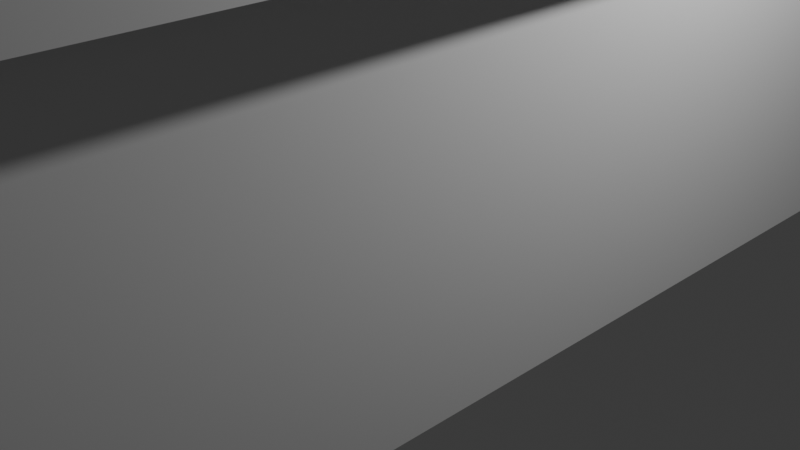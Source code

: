 # Source: superette.blend  (saved by Blender 4.5.88; exported with 4.5.12 LTS)
import bpy
from mathutils import Matrix  # noqa: F401  (used for matrix-valued properties, if any)

bpy.ops.wm.read_factory_settings(use_empty=True)
scene = bpy.context.scene
scene.name = 'Scene'

# ---- collections
col_collection = bpy.data.collections.new('Collection'); scene.collection.children.link(col_collection)

# ---- materials (node trees are filled in below, after node groups)
mat_material = bpy.data.materials.new('Material')
mat_material.alpha_threshold = 0.0
mat_material.roughness = 0.5
mat_material.line_color = (0.0, 0.0, 0.0, 1.0)

# ---- material node trees
mat_material.use_nodes = True; mat_material.node_tree.nodes.clear()
_N = mat_material.node_tree.nodes; _L = mat_material.node_tree.links
n0 = _N.new('ShaderNodeOutputMaterial'); n0.name = 'Material Output'; n0.location = (200, 100)
n1 = _N.new('ShaderNodeBsdfPrincipled'); n1.name = 'Principled BSDF'; n1.location = (-200, 100)
n1.inputs[3].default_value = 1.45
_L.new(n1.outputs[0], n0.inputs[0])
n0.is_active_output = True

# ---- world
world_world = bpy.data.worlds.new('World'); scene.world = world_world
world_world.use_nodes = True; world_world.node_tree.nodes.clear()
_N = world_world.node_tree.nodes; _L = world_world.node_tree.links
n0 = _N.new('ShaderNodeOutputWorld'); n0.name = 'World Output'; n0.location = (200, 100)
n1 = _N.new('ShaderNodeBackground'); n1.name = 'Background'; n1.location = (-200, 100)
n1.inputs[0].default_value = (0.05088, 0.05088, 0.05088, 1.0)
_L.new(n1.outputs[0], n0.inputs[0])
n0.is_active_output = True
world_world.color = (0.05088, 0.05088, 0.05088)
world_world.sun_shadow_jitter_overblur = 0.0

# ---- cameras
cam_camera = bpy.data.cameras.new('Camera')
cam_camera.clip_end = 100.0
cam_camera.ortho_scale = 7.314

# ---- lights
light_light = bpy.data.lights.new('Light', 'POINT')
light_light.energy = 1000.0
light_light.shadow_soft_size = 0.1

# ---- meshes
me_cube = bpy.data.meshes.new('Cube')
me_cube.from_pydata([(1.0, 1.0, 1.0), (1.0, 1.0, -1.0), (1.0, -1.0, 1.0), (1.0, -1.0, -1.0), (-1.0, 1.0, 1.0), (-1.0, 1.0, -1.0), (-1.0, -1.0, 1.0), (-1.0, -1.0, -1.0), (-1.0, 0.8904, -1.0), (1.0, 0.8904, 1.0), (-1.0, 0.8904, 1.0), (1.0, 0.8904, -1.0), (-1.0, -0.8973, -1.0), (1.0, -0.8973, 1.0), (-1.0, -0.8973, 1.0), (1.0, -0.8973, -1.0), (-1.0, 0.3266, 1.0), (1.0, 0.3266, -1.0), (-1.0, 0.3266, -1.0), (1.0, 0.3266, 1.0), (-1.0, 0.2235, -1.0), (1.0, 0.2235, 1.0), (-1.0, 0.2235, 1.0), (1.0, 0.2235, -1.0), (-1.0, 0.6085, 1.0), (1.0, 0.6085, -1.0), (-1.0, 0.6085, -1.0), (1.0, 0.6085, 1.0), (-1.0, 0.7495, 1.0), (1.0, 0.7495, -1.0), (-1.0, 0.7495, -1.0), (1.0, 0.7495, 1.0), (-1.0, 0.4676, -1.0), (1.0, 0.4676, 1.0), (-1.0, 0.4676, 1.0), (1.0, 0.4676, -1.0), (-1.0, -0.33, -1.0), (1.0, -0.33, 1.0), (-1.0, -0.33, 1.0), (1.0, -0.33, -1.0), (-1.0, -0.05325, 1.0), (1.0, -0.05325, -1.0), (-1.0, -0.05325, -1.0), (1.0, -0.05325, 1.0), (-1.0, -0.1916, -1.0), (1.0, -0.1916, 1.0), (-1.0, -0.1916, 1.0), (1.0, -0.1916, -1.0), (-1.0, 0.08511, 1.0), (1.0, 0.08511, -1.0), (-1.0, 0.08511, -1.0), (1.0, 0.08511, 1.0), (-1.0, -0.6136, -1.0), (1.0, -0.6136, 1.0), (-1.0, -0.6136, 1.0), (1.0, -0.6136, -1.0), (-1.0, -0.4718, 1.0), (1.0, -0.4718, -1.0), (-1.0, -0.4718, -1.0), (1.0, -0.4718, 1.0), (-1.0, -0.7554, -1.0), (1.0, -0.7554, 1.0), (-1.0, -0.7554, 1.0), (1.0, -0.7554, -1.0), (1.0, 1.0, -0.0339), (-1.0, -1.0, -0.0339), (1.0, -1.0, -0.0339), (-1.0, 1.0, -0.0339), (1.0, 0.8904, -0.0339), (-1.0, 0.8904, -0.0339), (-1.0, -0.8973, -0.0339), (1.0, -0.8973, -0.0339), (1.0, 0.3266, -0.0339), (-1.0, 0.3266, -0.0339), (-1.0, 0.2235, -0.0339), (1.0, 0.2235, -0.0339), (1.0, 0.6085, -0.0339), (-1.0, 0.6085, -0.0339), (1.0, 0.7495, -0.0339), (-1.0, 0.7495, -0.0339), (-1.0, 0.4676, -0.0339), (1.0, 0.4676, -0.0339), (-1.0, -0.33, -0.0339), (1.0, -0.33, -0.0339), (1.0, -0.05325, -0.0339), (-1.0, -0.05325, -0.0339), (-1.0, -0.1916, -0.0339), (1.0, -0.1916, -0.0339), (1.0, 0.08511, -0.0339), (-1.0, 0.08511, -0.0339), (-1.0, -0.6136, -0.0339), (1.0, -0.6136, -0.0339), (1.0, -0.4718, -0.0339), (-1.0, -0.4718, -0.0339), (-1.0, -0.7554, -0.0339), (1.0, -0.7554, -0.0339), (1.0, 1.0, -0.5169), (1.0, -1.0, -0.5169), (-1.0, 1.0, -0.5169), (1.0, 0.8904, -0.5169), (-1.0, 0.8904, -0.5169), (-1.0, -0.8973, -0.5169), (1.0, -0.8973, -0.5169), (1.0, 0.3266, -0.5169), (-1.0, 0.3266, -0.5169), (-1.0, 0.2235, -0.5169), (1.0, 0.2235, -0.5169), (1.0, 0.6085, -0.5169), (-1.0, 0.6085, -0.5169), (1.0, 0.7495, -0.5169), (-1.0, 0.7495, -0.5169), (-1.0, 0.4676, -0.5169), (1.0, 0.4676, -0.5169), (-1.0, -0.33, -0.5169), (1.0, -0.33, -0.5169), (1.0, -0.05325, -0.5169), (-1.0, -0.05325, -0.5169), (-1.0, -0.1916, -0.5169), (1.0, -0.1916, -0.5169), (1.0, 0.08511, -0.5169), (-1.0, 0.08511, -0.5169), (-1.0, -0.6136, -0.5169), (1.0, -0.6136, -0.5169), (1.0, -0.4718, -0.5169), (-1.0, -0.4718, -0.5169), (-1.0, -0.7554, -0.5169), (1.0, -0.7554, -0.5169), (-1.0, -1.0, -0.5169), (-1.0, -1.0, 0.4831), (1.0, 1.0, 0.4831), (1.0, -1.0, 0.4831), (-1.0, 1.0, 0.4831), (1.0, 0.8904, 0.4831), (-1.0, 0.8904, 0.4831), (-1.0, -0.8973, 0.4831), (1.0, -0.8973, 0.4831), (1.0, 0.3266, 0.4831), (-1.0, 0.3266, 0.4831), (-1.0, 0.2235, 0.4831), (1.0, 0.2235, 0.4831), (1.0, 0.6085, 0.4831), (-1.0, 0.6085, 0.4831), (1.0, 0.7495, 0.4831), (-1.0, 0.7495, 0.4831), (-1.0, 0.4676, 0.4831), (1.0, 0.4676, 0.4831), (-1.0, -0.33, 0.4831), (1.0, -0.33, 0.4831), (1.0, -0.05325, 0.4831), (-1.0, -0.05325, 0.4831), (-1.0, -0.1916, 0.4831), (1.0, -0.1916, 0.4831), (1.0, 0.08511, 0.4831), (-1.0, 0.08511, 0.4831), (-1.0, -0.6136, 0.4831), (1.0, -0.6136, 0.4831), (1.0, -0.4718, 0.4831), (-1.0, -0.4718, 0.4831), (-1.0, -0.7554, 0.4831), (1.0, -0.7554, 0.4831), (-1.104, -0.8973, -1.0), (-1.104, -1.0, -1.0), (-1.104, 1.0, -0.5169), (-1.104, 1.0, -1.0), (-1.104, 0.8904, -1.0), (-1.104, 0.8904, -0.5169), (-1.104, -0.7554, -1.0), (-1.104, -0.8973, -0.5169), (-1.104, 0.4676, -1.0), (-1.104, 0.3266, -1.0), (-1.104, 0.3266, -0.5169), (-1.104, 0.2235, -1.0), (-1.104, 0.2235, -0.5169), (-1.104, 0.7495, -1.0), (-1.104, 0.6085, -1.0), (-1.104, 0.6085, -0.5169), (-1.104, 0.7495, -0.5169), (-1.104, 0.4676, -0.5169), (-1.104, -0.1916, -1.0), (-1.104, -0.33, -1.0), (-1.104, -0.33, -0.5169), (-1.104, 0.08511, -1.0), (-1.104, -0.05325, -1.0), (-1.104, -0.05325, -0.5169), (-1.104, -0.1916, -0.5169), (-1.104, 0.08511, -0.5169), (-1.104, -0.4718, -1.0), (-1.104, -0.6136, -1.0), (-1.104, -0.6136, -0.5169), (-1.104, -0.4718, -0.5169), (-1.104, -0.7554, -0.5169), (-1.104, -1.0, -0.5169), (1.0, -1.051, -0.5169), (1.0, -1.051, -1.0), (-1.0, -1.051, -1.0), (-1.104, -1.051, -1.0), (-1.0, -1.051, -0.5169), (-1.104, -1.051, -0.5169), (1.0, 1.045, -1.0), (-1.0, 1.045, -1.0), (1.0, 1.045, -0.5169), (-1.0, 1.045, -0.5169), (-1.104, 1.045, -0.5169), (-1.104, 1.045, -1.0), (1.096, 1.0, -0.5169), (1.096, 1.0, -1.0), (1.096, -1.0, -0.5169), (1.096, -1.0, -1.0), (1.096, 1.045, -1.0), (1.096, 0.8904, -1.0), (1.096, 0.7495, -1.0), (1.096, 0.8904, -0.5169), (1.096, -0.8973, -1.0), (1.096, -0.8973, -0.5169), (1.096, 0.2235, -1.0), (1.096, 0.3266, -1.0), (1.096, 0.3266, -0.5169), (1.096, 0.08511, -1.0), (1.096, 0.2235, -0.5169), (1.096, 0.4676, -1.0), (1.096, 0.6085, -1.0), (1.096, 0.6085, -0.5169), (1.096, 0.7495, -0.5169), (1.096, 0.4676, -0.5169), (1.096, -0.4718, -1.0), (1.096, -0.33, -1.0), (1.096, -0.33, -0.5169), (1.096, -0.1916, -1.0), (1.096, -0.05325, -1.0), (1.096, -0.05325, -0.5169), (1.096, -0.1916, -0.5169), (1.096, 0.08511, -0.5169), (1.096, -0.7554, -1.0), (1.096, -0.6136, -1.0), (1.096, -0.6136, -0.5169), (1.096, -0.4718, -0.5169), (1.096, -0.7554, -0.5169), (1.096, -1.051, -0.5169), (1.096, -1.051, -1.0), (1.096, 1.045, -0.5169), (0.02938, 0.6659, -1.365), (0.02938, 0.702, -1.684), (0.02938, 0.5386, -1.365), (0.02938, 0.5025, -1.684), (-0.02938, 0.6659, -1.365), (-0.02938, 0.702, -1.684), (-0.02938, 0.5386, -1.365), (-0.02938, 0.5025, -1.684), (0.01182, 0.6094, -0.8961), (0.01182, 0.6094, -1.384), (0.01182, 0.5998, -0.8961), (0.01182, 0.5998, -1.384), (-0.00904, 0.6094, -0.8961), (-0.00904, 0.6094, -1.384), (-0.00904, 0.5998, -0.8961), (-0.00904, 0.5998, -1.384)], [], [(13, 14, 6, 2), (130, 2, 6, 128), (133, 10, 4, 131), (12, 15, 3, 7), (135, 13, 2, 130), (131, 4, 0, 129), (129, 0, 9, 132), (5, 1, 11, 8), (143, 28, 10, 133), (0, 4, 10, 9), (128, 6, 14, 134), (159, 61, 13, 135), (60, 63, 15, 12), (61, 62, 14, 13), (33, 34, 16, 19), (32, 35, 17, 18), (145, 33, 19, 136), (138, 22, 16, 137), (153, 48, 22, 138), (19, 16, 22, 21), (18, 17, 23, 20), (136, 19, 21, 139), (142, 31, 27, 140), (30, 29, 25, 26), (31, 28, 24, 27), (144, 34, 24, 141), (9, 10, 28, 31), (8, 11, 29, 30), (132, 9, 31, 142), (141, 24, 28, 143), (137, 16, 34, 144), (140, 27, 33, 145), (26, 25, 35, 32), (27, 24, 34, 33), (157, 56, 38, 146), (45, 46, 38, 37), (44, 47, 39, 36), (151, 45, 37, 147), (152, 51, 43, 148), (50, 49, 41, 42), (51, 48, 40, 43), (150, 46, 40, 149), (146, 38, 46, 150), (148, 43, 45, 151), (42, 41, 47, 44), (43, 40, 46, 45), (21, 22, 48, 51), (20, 23, 49, 50), (139, 21, 51, 152), (149, 40, 48, 153), (158, 62, 54, 154), (59, 56, 54, 53), (58, 57, 55, 52), (156, 59, 53, 155), (147, 37, 59, 156), (36, 39, 57, 58), (37, 38, 56, 59), (154, 54, 56, 157), (134, 14, 62, 158), (53, 54, 62, 61), (52, 55, 63, 60), (155, 53, 61, 159), (122, 91, 95, 126), (101, 70, 94, 125), (121, 90, 93, 124), (114, 83, 92, 123), (123, 92, 91, 122), (125, 94, 90, 121), (116, 85, 89, 120), (106, 75, 88, 119), (115, 84, 87, 118), (113, 82, 86, 117), (117, 86, 85, 116), (119, 88, 84, 115), (118, 87, 83, 114), (124, 93, 82, 113), (107, 76, 81, 112), (104, 73, 80, 111), (108, 77, 79, 110), (99, 68, 78, 109), (111, 80, 77, 108), (109, 78, 76, 107), (103, 72, 75, 106), (120, 89, 74, 105), (105, 74, 73, 104), (112, 81, 72, 103), (126, 95, 71, 102), (127, 65, 70, 101), (110, 79, 69, 100), (96, 64, 68, 99), (98, 67, 64, 96), (102, 71, 66, 97), (100, 69, 67, 98), (97, 66, 65, 127), (127, 191, 197, 196), (121, 124, 189, 188), (102, 97, 206, 213), (5, 163, 203, 199), (114, 123, 235, 226), (108, 110, 176, 175), (100, 98, 162, 165), (39, 47, 227, 225), (99, 109, 222, 211), (60, 12, 160, 166), (26, 32, 168, 174), (123, 122, 234, 235), (1, 198, 208, 205), (58, 52, 187, 186), (35, 25, 220, 219), (30, 26, 174, 173), (111, 108, 175, 177), (192, 193, 238, 237), (97, 192, 237, 206), (198, 200, 239, 208), (109, 107, 221, 222), (125, 121, 188, 190), (57, 39, 225, 224), (103, 106, 218, 216), (106, 119, 231, 218), (116, 120, 185, 183), (42, 44, 178, 182), (23, 17, 215, 214), (55, 57, 224, 233), (32, 18, 169, 168), (36, 58, 186, 179), (115, 118, 230, 229), (91, 155, 159, 95), (70, 134, 158, 94), (90, 154, 157, 93), (83, 147, 156, 92), (92, 156, 155, 91), (94, 158, 154, 90), (85, 149, 153, 89), (75, 139, 152, 88), (84, 148, 151, 87), (82, 146, 150, 86), (86, 150, 149, 85), (88, 152, 148, 84), (87, 151, 147, 83), (93, 157, 146, 82), (76, 140, 145, 81), (73, 137, 144, 80), (77, 141, 143, 79), (68, 132, 142, 78), (80, 144, 141, 77), (78, 142, 140, 76), (72, 136, 139, 75), (89, 153, 138, 74), (74, 138, 137, 73), (81, 145, 136, 72), (95, 159, 135, 71), (65, 128, 134, 70), (79, 143, 133, 69), (64, 129, 132, 68), (67, 131, 129, 64), (71, 135, 130, 66), (69, 133, 131, 67), (66, 130, 128, 65), (164, 165, 162, 163), (173, 176, 165, 164), (161, 191, 167, 160), (171, 172, 170, 169), (181, 185, 172, 171), (168, 177, 175, 174), (174, 175, 176, 173), (169, 170, 177, 168), (186, 189, 180, 179), (178, 184, 183, 182), (179, 180, 184, 178), (182, 183, 185, 181), (166, 190, 188, 187), (187, 188, 189, 186), (160, 167, 190, 166), (104, 111, 177, 170), (101, 125, 190, 167), (52, 60, 166, 187), (18, 20, 171, 169), (124, 113, 180, 189), (110, 100, 165, 176), (50, 42, 182, 181), (127, 101, 167, 191), (5, 8, 164, 163), (117, 116, 183, 184), (12, 7, 161, 160), (20, 50, 181, 171), (8, 30, 173, 164), (113, 117, 184, 180), (44, 36, 179, 178), (105, 104, 170, 172), (120, 105, 172, 185), (193, 192, 196, 194), (194, 196, 197, 195), (97, 127, 196, 192), (161, 7, 194, 195), (191, 161, 195, 197), (7, 3, 193, 194), (199, 201, 200, 198), (201, 199, 203, 202), (163, 162, 202, 203), (162, 98, 201, 202), (98, 96, 200, 201), (1, 5, 199, 198), (212, 213, 206, 207), (205, 204, 211, 209), (232, 236, 213, 212), (219, 223, 216, 215), (215, 216, 218, 214), (210, 222, 221, 220), (209, 211, 222, 210), (220, 221, 223, 219), (204, 205, 208, 239), (227, 230, 226, 225), (217, 231, 229, 228), (207, 206, 237, 238), (228, 229, 230, 227), (214, 218, 231, 217), (224, 235, 234, 233), (225, 226, 235, 224), (233, 234, 236, 232), (107, 112, 223, 221), (63, 55, 233, 232), (17, 35, 219, 215), (96, 99, 211, 204), (3, 15, 212, 207), (122, 126, 236, 234), (47, 41, 228, 227), (200, 96, 204, 239), (11, 1, 205, 209), (118, 114, 226, 230), (193, 3, 207, 238), (15, 63, 232, 212), (119, 115, 229, 231), (49, 23, 214, 217), (126, 102, 213, 236), (41, 49, 217, 228), (25, 29, 210, 220), (112, 103, 216, 223), (29, 11, 209, 210), (240, 241, 243, 242), (242, 243, 247, 246), (246, 247, 245, 244), (244, 245, 241, 240), (242, 246, 244, 240), (247, 243, 241, 245), (248, 249, 251, 250), (250, 251, 255, 254), (254, 255, 253, 252), (252, 253, 249, 248), (250, 254, 252, 248), (255, 251, 249, 253)])
_uv = me_cube.uv_layers.new(name='UVMap')
_uv.uv.foreach_set('vector', [0.625, 0.7372, 0.875, 0.7372, 0.875, 0.75, 0.625, 0.75, 0.5604, 0.75, 0.625, 0.75, 0.625, 1.0, 0.5604, 1.0, 0.5604, 0.2363, 0.625, 0.2363, 0.625, 0.25, 0.5604, 0.25, 0.125, 0.7372, 0.375, 0.7372, 0.375, 0.75, 0.125, 0.75, 0.5604, 0.7372, 0.625, 0.7372, 0.625, 0.75, 0.5604, 0.75, 0.5604, 0.25, 0.625, 0.25, 0.625, 0.5, 0.5604, 0.5, 0.5604, 0.5, 0.625, 0.5, 0.625, 0.5137, 0.5604, 0.5137, 0.125, 0.5, 0.375, 0.5, 0.375, 0.5137, 0.125, 0.5137, 0.5604, 0.2187, 0.625, 0.2187, 0.625, 0.2363, 0.5604, 0.2363, 0.625, 0.5, 0.875, 0.5, 0.875, 0.5137, 0.625, 0.5137, 0.5604, 0.0, 0.625, 0.0, 0.625, 0.01284, 0.5604, 0.01284, 0.5604, 0.7194, 0.625, 0.7194, 0.625, 0.7372, 0.5604, 0.7372, 0.125, 0.7194, 0.375, 0.7194, 0.375, 0.7372, 0.125, 0.7372, 0.625, 0.7194, 0.875, 0.7194, 0.875, 0.7372, 0.625, 0.7372, 0.625, 0.5666, 0.875, 0.5666, 0.875, 0.5842, 0.625, 0.5842, 0.125, 0.5666, 0.375, 0.5666, 0.375, 0.5842, 0.125, 0.5842, 0.5604, 0.5666, 0.625, 0.5666, 0.625, 0.5842, 0.5604, 0.5842, 0.5604, 0.1529, 0.625, 0.1529, 0.625, 0.1658, 0.5604, 0.1658, 0.5604, 0.1356, 0.625, 0.1356, 0.625, 0.1529, 0.5604, 0.1529, 0.625, 0.5842, 0.875, 0.5842, 0.875, 0.5971, 0.625, 0.5971, 0.125, 0.5842, 0.375, 0.5842, 0.375, 0.5971, 0.125, 0.5971, 0.5604, 0.5842, 0.625, 0.5842, 0.625, 0.5971, 0.5604, 0.5971, 0.5604, 0.5313, 0.625, 0.5313, 0.625, 0.5489, 0.5604, 0.5489, 0.125, 0.5313, 0.375, 0.5313, 0.375, 0.5489, 0.125, 0.5489, 0.625, 0.5313, 0.875, 0.5313, 0.875, 0.5489, 0.625, 0.5489, 0.5604, 0.1834, 0.625, 0.1834, 0.625, 0.2011, 0.5604, 0.2011, 0.625, 0.5137, 0.875, 0.5137, 0.875, 0.5313, 0.625, 0.5313, 0.125, 0.5137, 0.375, 0.5137, 0.375, 0.5313, 0.125, 0.5313, 0.5604, 0.5137, 0.625, 0.5137, 0.625, 0.5313, 0.5604, 0.5313, 0.5604, 0.2011, 0.625, 0.2011, 0.625, 0.2187, 0.5604, 0.2187, 0.5604, 0.1658, 0.625, 0.1658, 0.625, 0.1834, 0.5604, 0.1834, 0.5604, 0.5489, 0.625, 0.5489, 0.625, 0.5666, 0.5604, 0.5666, 0.125, 0.5489, 0.375, 0.5489, 0.375, 0.5666, 0.125, 0.5666, 0.625, 0.5489, 0.875, 0.5489, 0.875, 0.5666, 0.625, 0.5666, 0.5604, 0.06603, 0.625, 0.06603, 0.625, 0.08375, 0.5604, 0.08375, 0.625, 0.649, 0.875, 0.649, 0.875, 0.6662, 0.625, 0.6662, 0.125, 0.649, 0.375, 0.649, 0.375, 0.6662, 0.125, 0.6662, 0.5604, 0.649, 0.625, 0.649, 0.625, 0.6662, 0.5604, 0.6662, 0.5604, 0.6144, 0.625, 0.6144, 0.625, 0.6317, 0.5604, 0.6317, 0.125, 0.6144, 0.375, 0.6144, 0.375, 0.6317, 0.125, 0.6317, 0.625, 0.6144, 0.875, 0.6144, 0.875, 0.6317, 0.625, 0.6317, 0.5604, 0.101, 0.625, 0.101, 0.625, 0.1183, 0.5604, 0.1183, 0.5604, 0.08375, 0.625, 0.08375, 0.625, 0.101, 0.5604, 0.101, 0.5604, 0.6317, 0.625, 0.6317, 0.625, 0.649, 0.5604, 0.649, 0.125, 0.6317, 0.375, 0.6317, 0.375, 0.649, 0.125, 0.649, 0.625, 0.6317, 0.875, 0.6317, 0.875, 0.649, 0.625, 0.649, 0.625, 0.5971, 0.875, 0.5971, 0.875, 0.6144, 0.625, 0.6144, 0.125, 0.5971, 0.375, 0.5971, 0.375, 0.6144, 0.125, 0.6144, 0.5604, 0.5971, 0.625, 0.5971, 0.625, 0.6144, 0.5604, 0.6144, 0.5604, 0.1183, 0.625, 0.1183, 0.625, 0.1356, 0.5604, 0.1356, 0.5604, 0.03057, 0.625, 0.03057, 0.625, 0.0483, 0.5604, 0.0483, 0.625, 0.684, 0.875, 0.684, 0.875, 0.7017, 0.625, 0.7017, 0.125, 0.684, 0.375, 0.684, 0.375, 0.7017, 0.125, 0.7017, 0.5604, 0.684, 0.625, 0.684, 0.625, 0.7017, 0.5604, 0.7017, 0.5604, 0.6662, 0.625, 0.6662, 0.625, 0.684, 0.5604, 0.684, 0.125, 0.6662, 0.375, 0.6662, 0.375, 0.684, 0.125, 0.684, 0.625, 0.6662, 0.875, 0.6662, 0.875, 0.684, 0.625, 0.684, 0.5604, 0.0483, 0.625, 0.0483, 0.625, 0.06603, 0.5604, 0.06603, 0.5604, 0.01284, 0.625, 0.01284, 0.625, 0.03057, 0.5604, 0.03057, 0.625, 0.7017, 0.875, 0.7017, 0.875, 0.7194, 0.625, 0.7194, 0.125, 0.7017, 0.375, 0.7017, 0.375, 0.7194, 0.125, 0.7194, 0.5604, 0.7017, 0.625, 0.7017, 0.625, 0.7194, 0.5604, 0.7194, 0.4354, 0.7017, 0.4958, 0.7017, 0.4958, 0.7194, 0.4354, 0.7194, 0.4354, 0.01284, 0.4958, 0.01284, 0.4958, 0.03057, 0.4354, 0.03057, 0.4354, 0.0483, 0.4958, 0.0483, 0.4958, 0.06603, 0.4354, 0.06603, 0.4354, 0.6662, 0.4958, 0.6662, 0.4958, 0.684, 0.4354, 0.684, 0.4354, 0.684, 0.4958, 0.684, 0.4958, 0.7017, 0.4354, 0.7017, 0.4354, 0.03057, 0.4958, 0.03057, 0.4958, 0.0483, 0.4354, 0.0483, 0.4354, 0.1183, 0.4958, 0.1183, 0.4958, 0.1356, 0.4354, 0.1356, 0.4354, 0.5971, 0.4958, 0.5971, 0.4958, 0.6144, 0.4354, 0.6144, 0.4354, 0.6317, 0.4958, 0.6317, 0.4958, 0.649, 0.4354, 0.649, 0.4354, 0.08375, 0.4958, 0.08375, 0.4958, 0.101, 0.4354, 0.101, 0.4354, 0.101, 0.4958, 0.101, 0.4958, 0.1183, 0.4354, 0.1183, 0.4354, 0.6144, 0.4958, 0.6144, 0.4958, 0.6317, 0.4354, 0.6317, 0.4354, 0.649, 0.4958, 0.649, 0.4958, 0.6662, 0.4354, 0.6662, 0.4354, 0.06603, 0.4958, 0.06603, 0.4958, 0.08375, 0.4354, 0.08375, 0.4354, 0.5489, 0.4958, 0.5489, 0.4958, 0.5666, 0.4354, 0.5666, 0.4354, 0.1658, 0.4958, 0.1658, 0.4958, 0.1834, 0.4354, 0.1834, 0.4354, 0.2011, 0.4958, 0.2011, 0.4958, 0.2187, 0.4354, 0.2187, 0.4354, 0.5137, 0.4958, 0.5137, 0.4958, 0.5313, 0.4354, 0.5313, 0.4354, 0.1834, 0.4958, 0.1834, 0.4958, 0.2011, 0.4354, 0.2011, 0.4354, 0.5313, 0.4958, 0.5313, 0.4958, 0.5489, 0.4354, 0.5489, 0.4354, 0.5842, 0.4958, 0.5842, 0.4958, 0.5971, 0.4354, 0.5971, 0.4354, 0.1356, 0.4958, 0.1356, 0.4958, 0.1529, 0.4354, 0.1529, 0.4354, 0.1529, 0.4958, 0.1529, 0.4958, 0.1658, 0.4354, 0.1658, 0.4354, 0.5666, 0.4958, 0.5666, 0.4958, 0.5842, 0.4354, 0.5842, 0.4354, 0.7194, 0.4958, 0.7194, 0.4958, 0.7372, 0.4354, 0.7372, 0.4354, 0.0, 0.4958, 0.0, 0.4958, 0.01284, 0.4354, 0.01284, 0.4354, 0.2187, 0.4958, 0.2187, 0.4958, 0.2363, 0.4354, 0.2363, 0.4354, 0.5, 0.4958, 0.5, 0.4958, 0.5137, 0.4354, 0.5137, 0.4354, 0.25, 0.4958, 0.25, 0.4958, 0.5, 0.4354, 0.5, 0.4354, 0.7372, 0.4958, 0.7372, 0.4958, 0.75, 0.4354, 0.75, 0.4354, 0.2363, 0.4958, 0.2363, 0.4958, 0.25, 0.4354, 0.25, 0.4354, 0.75, 0.4958, 0.75, 0.4958, 1.0, 0.4354, 1.0, 0.4354, 0.0, 0.4354, 0.0, 0.4354, 0.0, 0.4354, 0.0, 0.4354, 0.0483, 0.4354, 0.06603, 0.4354, 0.06603, 0.4354, 0.0483, 0.4354, 0.7372, 0.4354, 0.75, 0.4354, 0.75, 0.4354, 0.7372, 0.125, 0.5, 0.125, 0.5, 0.125, 0.5, 0.125, 0.5, 0.4354, 0.6662, 0.4354, 0.684, 0.4354, 0.684, 0.4354, 0.6662, 0.4354, 0.2011, 0.4354, 0.2187, 0.4354, 0.2187, 0.4354, 0.2011, 0.4354, 0.2363, 0.4354, 0.25, 0.4354, 0.25, 0.4354, 0.2363, 0.375, 0.6662, 0.375, 0.649, 0.375, 0.649, 0.375, 0.6662, 0.4354, 0.5137, 0.4354, 0.5313, 0.4354, 0.5313, 0.4354, 0.5137, 0.125, 0.7194, 0.125, 0.7372, 0.125, 0.7372, 0.125, 0.7194, 0.125, 0.5489, 0.125, 0.5666, 0.125, 0.5666, 0.125, 0.5489, 0.4354, 0.684, 0.4354, 0.7017, 0.4354, 0.7017, 0.4354, 0.684, 0.375, 0.5, 0.375, 0.5, 0.375, 0.5, 0.375, 0.5, 0.125, 0.684, 0.125, 0.7017, 0.125, 0.7017, 0.125, 0.684, 0.375, 0.5666, 0.375, 0.5489, 0.375, 0.5489, 0.375, 0.5666, 0.125, 0.5313, 0.125, 0.5489, 0.125, 0.5489, 0.125, 0.5313, 0.4354, 0.1834, 0.4354, 0.2011, 0.4354, 0.2011, 0.4354, 0.1834, 0.4354, 0.75, 0.375, 0.75, 0.375, 0.75, 0.4354, 0.75, 0.4354, 0.75, 0.4354, 0.75, 0.4354, 0.75, 0.4354, 0.75, 0.375, 0.5, 0.4354, 0.5, 0.4354, 0.5, 0.375, 0.5, 0.4354, 0.5313, 0.4354, 0.5489, 0.4354, 0.5489, 0.4354, 0.5313, 0.4354, 0.03057, 0.4354, 0.0483, 0.4354, 0.0483, 0.4354, 0.03057, 0.375, 0.684, 0.375, 0.6662, 0.375, 0.6662, 0.375, 0.684, 0.4354, 0.5842, 0.4354, 0.5971, 0.4354, 0.5971, 0.4354, 0.5842, 0.4354, 0.5971, 0.4354, 0.6144, 0.4354, 0.6144, 0.4354, 0.5971, 0.4354, 0.1183, 0.4354, 0.1356, 0.4354, 0.1356, 0.4354, 0.1183, 0.125, 0.6317, 0.125, 0.649, 0.125, 0.649, 0.125, 0.6317, 0.375, 0.5971, 0.375, 0.5842, 0.375, 0.5842, 0.375, 0.5971, 0.375, 0.7017, 0.375, 0.684, 0.375, 0.684, 0.375, 0.7017, 0.125, 0.5666, 0.125, 0.5842, 0.125, 0.5842, 0.125, 0.5666, 0.125, 0.6662, 0.125, 0.684, 0.125, 0.684, 0.125, 0.6662, 0.4354, 0.6317, 0.4354, 0.649, 0.4354, 0.649, 0.4354, 0.6317, 0.4958, 0.7017, 0.5604, 0.7017, 0.5604, 0.7194, 0.4958, 0.7194, 0.4958, 0.01284, 0.5604, 0.01284, 0.5604, 0.03057, 0.4958, 0.03057, 0.4958, 0.0483, 0.5604, 0.0483, 0.5604, 0.06603, 0.4958, 0.06603, 0.4958, 0.6662, 0.5604, 0.6662, 0.5604, 0.684, 0.4958, 0.684, 0.4958, 0.684, 0.5604, 0.684, 0.5604, 0.7017, 0.4958, 0.7017, 0.4958, 0.03057, 0.5604, 0.03057, 0.5604, 0.0483, 0.4958, 0.0483, 0.4958, 0.1183, 0.5604, 0.1183, 0.5604, 0.1356, 0.4958, 0.1356, 0.4958, 0.5971, 0.5604, 0.5971, 0.5604, 0.6144, 0.4958, 0.6144, 0.4958, 0.6317, 0.5604, 0.6317, 0.5604, 0.649, 0.4958, 0.649, 0.4958, 0.08375, 0.5604, 0.08375, 0.5604, 0.101, 0.4958, 0.101, 0.4958, 0.101, 0.5604, 0.101, 0.5604, 0.1183, 0.4958, 0.1183, 0.4958, 0.6144, 0.5604, 0.6144, 0.5604, 0.6317, 0.4958, 0.6317, 0.4958, 0.649, 0.5604, 0.649, 0.5604, 0.6662, 0.4958, 0.6662, 0.4958, 0.06603, 0.5604, 0.06603, 0.5604, 0.08375, 0.4958, 0.08375, 0.4958, 0.5489, 0.5604, 0.5489, 0.5604, 0.5666, 0.4958, 0.5666, 0.4958, 0.1658, 0.5604, 0.1658, 0.5604, 0.1834, 0.4958, 0.1834, 0.4958, 0.2011, 0.5604, 0.2011, 0.5604, 0.2187, 0.4958, 0.2187, 0.4958, 0.5137, 0.5604, 0.5137, 0.5604, 0.5313, 0.4958, 0.5313, 0.4958, 0.1834, 0.5604, 0.1834, 0.5604, 0.2011, 0.4958, 0.2011, 0.4958, 0.5313, 0.5604, 0.5313, 0.5604, 0.5489, 0.4958, 0.5489, 0.4958, 0.5842, 0.5604, 0.5842, 0.5604, 0.5971, 0.4958, 0.5971, 0.4958, 0.1356, 0.5604, 0.1356, 0.5604, 0.1529, 0.4958, 0.1529, 0.4958, 0.1529, 0.5604, 0.1529, 0.5604, 0.1658, 0.4958, 0.1658, 0.4958, 0.5666, 0.5604, 0.5666, 0.5604, 0.5842, 0.4958, 0.5842, 0.4958, 0.7194, 0.5604, 0.7194, 0.5604, 0.7372, 0.4958, 0.7372, 0.4958, 0.0, 0.5604, 0.0, 0.5604, 0.01284, 0.4958, 0.01284, 0.4958, 0.2187, 0.5604, 0.2187, 0.5604, 0.2363, 0.4958, 0.2363, 0.4958, 0.5, 0.5604, 0.5, 0.5604, 0.5137, 0.4958, 0.5137, 0.4958, 0.25, 0.5604, 0.25, 0.5604, 0.5, 0.4958, 0.5, 0.4958, 0.7372, 0.5604, 0.7372, 0.5604, 0.75, 0.4958, 0.75, 0.4958, 0.2363, 0.5604, 0.2363, 0.5604, 0.25, 0.4958, 0.25, 0.4958, 0.75, 0.5604, 0.75, 0.5604, 1.0, 0.4958, 1.0, 0.375, 0.2363, 0.4354, 0.2363, 0.4354, 0.25, 0.375, 0.25, 0.375, 0.2187, 0.4354, 0.2187, 0.4354, 0.2363, 0.375, 0.2363, 0.375, 0.0, 0.4354, 0.0, 0.4354, 0.01284, 0.375, 0.01284, 0.375, 0.1529, 0.4354, 0.1529, 0.4354, 0.1658, 0.375, 0.1658, 0.375, 0.1356, 0.4354, 0.1356, 0.4354, 0.1529, 0.375, 0.1529, 0.375, 0.1834, 0.4354, 0.1834, 0.4354, 0.2011, 0.375, 0.2011, 0.375, 0.2011, 0.4354, 0.2011, 0.4354, 0.2187, 0.375, 0.2187, 0.375, 0.1658, 0.4354, 0.1658, 0.4354, 0.1834, 0.375, 0.1834, 0.375, 0.06603, 0.4354, 0.06603, 0.4354, 0.08375, 0.375, 0.08375, 0.375, 0.101, 0.4354, 0.101, 0.4354, 0.1183, 0.375, 0.1183, 0.375, 0.08375, 0.4354, 0.08375, 0.4354, 0.101, 0.375, 0.101, 0.375, 0.1183, 0.4354, 0.1183, 0.4354, 0.1356, 0.375, 0.1356, 0.375, 0.03057, 0.4354, 0.03057, 0.4354, 0.0483, 0.375, 0.0483, 0.375, 0.0483, 0.4354, 0.0483, 0.4354, 0.06603, 0.375, 0.06603, 0.375, 0.01284, 0.4354, 0.01284, 0.4354, 0.03057, 0.375, 0.03057, 0.4354, 0.1658, 0.4354, 0.1834, 0.4354, 0.1834, 0.4354, 0.1658, 0.4354, 0.01284, 0.4354, 0.03057, 0.4354, 0.03057, 0.4354, 0.01284, 0.125, 0.7017, 0.125, 0.7194, 0.125, 0.7194, 0.125, 0.7017, 0.125, 0.5842, 0.125, 0.5971, 0.125, 0.5971, 0.125, 0.5842, 0.4354, 0.06603, 0.4354, 0.08375, 0.4354, 0.08375, 0.4354, 0.06603, 0.4354, 0.2187, 0.4354, 0.2363, 0.4354, 0.2363, 0.4354, 0.2187, 0.125, 0.6144, 0.125, 0.6317, 0.125, 0.6317, 0.125, 0.6144, 0.4354, 0.0, 0.4354, 0.01284, 0.4354, 0.01284, 0.4354, 0.0, 0.125, 0.5, 0.125, 0.5137, 0.125, 0.5137, 0.125, 0.5, 0.4354, 0.101, 0.4354, 0.1183, 0.4354, 0.1183, 0.4354, 0.101, 0.125, 0.7372, 0.125, 0.75, 0.125, 0.75, 0.125, 0.7372, 0.125, 0.5971, 0.125, 0.6144, 0.125, 0.6144, 0.125, 0.5971, 0.125, 0.5137, 0.125, 0.5313, 0.125, 0.5313, 0.125, 0.5137, 0.4354, 0.08375, 0.4354, 0.101, 0.4354, 0.101, 0.4354, 0.08375, 0.125, 0.649, 0.125, 0.6662, 0.125, 0.6662, 0.125, 0.649, 0.4354, 0.1529, 0.4354, 0.1658, 0.4354, 0.1658, 0.4354, 0.1529, 0.4354, 0.1356, 0.4354, 0.1529, 0.4354, 0.1529, 0.4354, 0.1356, 0.375, 0.75, 0.4354, 0.75, 0.4354, 1.0, 0.375, 1.0, 0.375, 1.0, 0.4354, 1.0, 0.4354, 1.0, 0.375, 1.0, 0.4354, 0.75, 0.4354, 1.0, 0.4354, 1.0, 0.4354, 0.75, 0.125, 0.75, 0.125, 0.75, 0.125, 0.75, 0.125, 0.75, 0.4354, 0.0, 0.375, 0.0, 0.375, 0.0, 0.4354, 0.0, 0.125, 0.75, 0.375, 0.75, 0.375, 0.75, 0.125, 0.75, 0.375, 0.25, 0.4354, 0.25, 0.4354, 0.5, 0.375, 0.5, 0.4354, 0.25, 0.375, 0.25, 0.375, 0.25, 0.4354, 0.25, 0.375, 0.25, 0.4354, 0.25, 0.4354, 0.25, 0.375, 0.25, 0.4354, 0.25, 0.4354, 0.25, 0.4354, 0.25, 0.4354, 0.25, 0.4354, 0.25, 0.4354, 0.5, 0.4354, 0.5, 0.4354, 0.25, 0.375, 0.5, 0.125, 0.5, 0.125, 0.5, 0.375, 0.5, 0.375, 0.7372, 0.4354, 0.7372, 0.4354, 0.75, 0.375, 0.75, 0.375, 0.5, 0.4354, 0.5, 0.4354, 0.5137, 0.375, 0.5137, 0.375, 0.7194, 0.4354, 0.7194, 0.4354, 0.7372, 0.375, 0.7372, 0.375, 0.5666, 0.4354, 0.5666, 0.4354, 0.5842, 0.375, 0.5842, 0.375, 0.5842, 0.4354, 0.5842, 0.4354, 0.5971, 0.375, 0.5971, 0.375, 0.5313, 0.4354, 0.5313, 0.4354, 0.5489, 0.375, 0.5489, 0.375, 0.5137, 0.4354, 0.5137, 0.4354, 0.5313, 0.375, 0.5313, 0.375, 0.5489, 0.4354, 0.5489, 0.4354, 0.5666, 0.375, 0.5666, 0.4354, 0.5, 0.375, 0.5, 0.375, 0.5, 0.4354, 0.5, 0.375, 0.649, 0.4354, 0.649, 0.4354, 0.6662, 0.375, 0.6662, 0.375, 0.6144, 0.4354, 0.6144, 0.4354, 0.6317, 0.375, 0.6317, 0.375, 0.75, 0.4354, 0.75, 0.4354, 0.75, 0.375, 0.75, 0.375, 0.6317, 0.4354, 0.6317, 0.4354, 0.649, 0.375, 0.649, 0.375, 0.5971, 0.4354, 0.5971, 0.4354, 0.6144, 0.375, 0.6144, 0.375, 0.684, 0.4354, 0.684, 0.4354, 0.7017, 0.375, 0.7017, 0.375, 0.6662, 0.4354, 0.6662, 0.4354, 0.684, 0.375, 0.684, 0.375, 0.7017, 0.4354, 0.7017, 0.4354, 0.7194, 0.375, 0.7194, 0.4354, 0.5489, 0.4354, 0.5666, 0.4354, 0.5666, 0.4354, 0.5489, 0.375, 0.7194, 0.375, 0.7017, 0.375, 0.7017, 0.375, 0.7194, 0.375, 0.5842, 0.375, 0.5666, 0.375, 0.5666, 0.375, 0.5842, 0.4354, 0.5, 0.4354, 0.5137, 0.4354, 0.5137, 0.4354, 0.5, 0.375, 0.75, 0.375, 0.7372, 0.375, 0.7372, 0.375, 0.75, 0.4354, 0.7017, 0.4354, 0.7194, 0.4354, 0.7194, 0.4354, 0.7017, 0.375, 0.649, 0.375, 0.6317, 0.375, 0.6317, 0.375, 0.649, 0.4354, 0.5, 0.4354, 0.5, 0.4354, 0.5, 0.4354, 0.5, 0.375, 0.5137, 0.375, 0.5, 0.375, 0.5, 0.375, 0.5137, 0.4354, 0.649, 0.4354, 0.6662, 0.4354, 0.6662, 0.4354, 0.649, 0.375, 0.75, 0.375, 0.75, 0.375, 0.75, 0.375, 0.75, 0.375, 0.7372, 0.375, 0.7194, 0.375, 0.7194, 0.375, 0.7372, 0.4354, 0.6144, 0.4354, 0.6317, 0.4354, 0.6317, 0.4354, 0.6144, 0.375, 0.6144, 0.375, 0.5971, 0.375, 0.5971, 0.375, 0.6144, 0.4354, 0.7194, 0.4354, 0.7372, 0.4354, 0.7372, 0.4354, 0.7194, 0.375, 0.6317, 0.375, 0.6144, 0.375, 0.6144, 0.375, 0.6317, 0.375, 0.5489, 0.375, 0.5313, 0.375, 0.5313, 0.375, 0.5489, 0.4354, 0.5666, 0.4354, 0.5842, 0.4354, 0.5842, 0.4354, 0.5666, 0.375, 0.5313, 0.375, 0.5137, 0.375, 0.5137, 0.375, 0.5313, 0.375, 0.0, 0.625, 0.0, 0.625, 0.25, 0.375, 0.25, 0.375, 0.25, 0.625, 0.25, 0.625, 0.5, 0.375, 0.5, 0.375, 0.5, 0.625, 0.5, 0.625, 0.75, 0.375, 0.75, 0.375, 0.75, 0.625, 0.75, 0.625, 1.0, 0.375, 1.0, 0.125, 0.5, 0.375, 0.5, 0.375, 0.75, 0.125, 0.75, 0.625, 0.5, 0.875, 0.5, 0.875, 0.75, 0.625, 0.75, 0.375, 0.0, 0.625, 0.0, 0.625, 0.25, 0.375, 0.25, 0.375, 0.25, 0.625, 0.25, 0.625, 0.5, 0.375, 0.5, 0.375, 0.5, 0.625, 0.5, 0.625, 0.75, 0.375, 0.75, 0.375, 0.75, 0.625, 0.75, 0.625, 1.0, 0.375, 1.0, 0.125, 0.5, 0.375, 0.5, 0.375, 0.75, 0.125, 0.75, 0.625, 0.5, 0.875, 0.5, 0.875, 0.75, 0.625, 0.75])
me_cube.materials.append(mat_material)
me_cube.use_mirror_vertex_groups = False
me_cube.update()

# ---- objects
ob_cube = bpy.data.objects.new('Cube', me_cube)
ob_light = bpy.data.objects.new('Light', light_light)
ob_camera = bpy.data.objects.new('Camera', cam_camera)

# ---- transforms, parenting, visibility, modifiers, constraints
ob_cube.location = (6.096e-16, 0.03979, 2.308)
ob_cube.scale = (-2.689, -5.812, -2.314)
ob_cube.lock_rotations_4d = False
ob_cube.empty_display_type = 'ARROWS'
ob_cube.lineart.crease_threshold = 0.0
ob_light.location = (4.076, 1.005, 5.904)
ob_light.rotation_euler = (0.6503, 0.05522, 1.866)
ob_light.lock_rotations_4d = False
ob_light.empty_display_type = 'ARROWS'
ob_light.color = (0.0, 0.0, 0.0, 0.0)
ob_light.lineart.crease_threshold = 0.0
ob_camera.location = (7.359, -6.926, 4.958)
ob_camera.rotation_euler = (1.109, 0.0, 0.8149)
ob_camera.lock_rotations_4d = False
ob_camera.empty_display_type = 'ARROWS'
ob_camera.color = (0.0, 0.0, 0.0, 0.0)
ob_camera.display_type = 'WIRE'
ob_camera.lineart.crease_threshold = 0.0

# ---- collection membership
col_collection.objects.link(ob_cube)
col_collection.objects.link(ob_light)
col_collection.objects.link(ob_camera)

# ---- scene / render settings (as saved in the file)
scene.camera = ob_camera
scene.frame_start = 1; scene.frame_end = 250; scene.frame_set(1)
scene.render.engine = 'BLENDER_EEVEE_NEXT'
bpy.context.view_layer.update()
